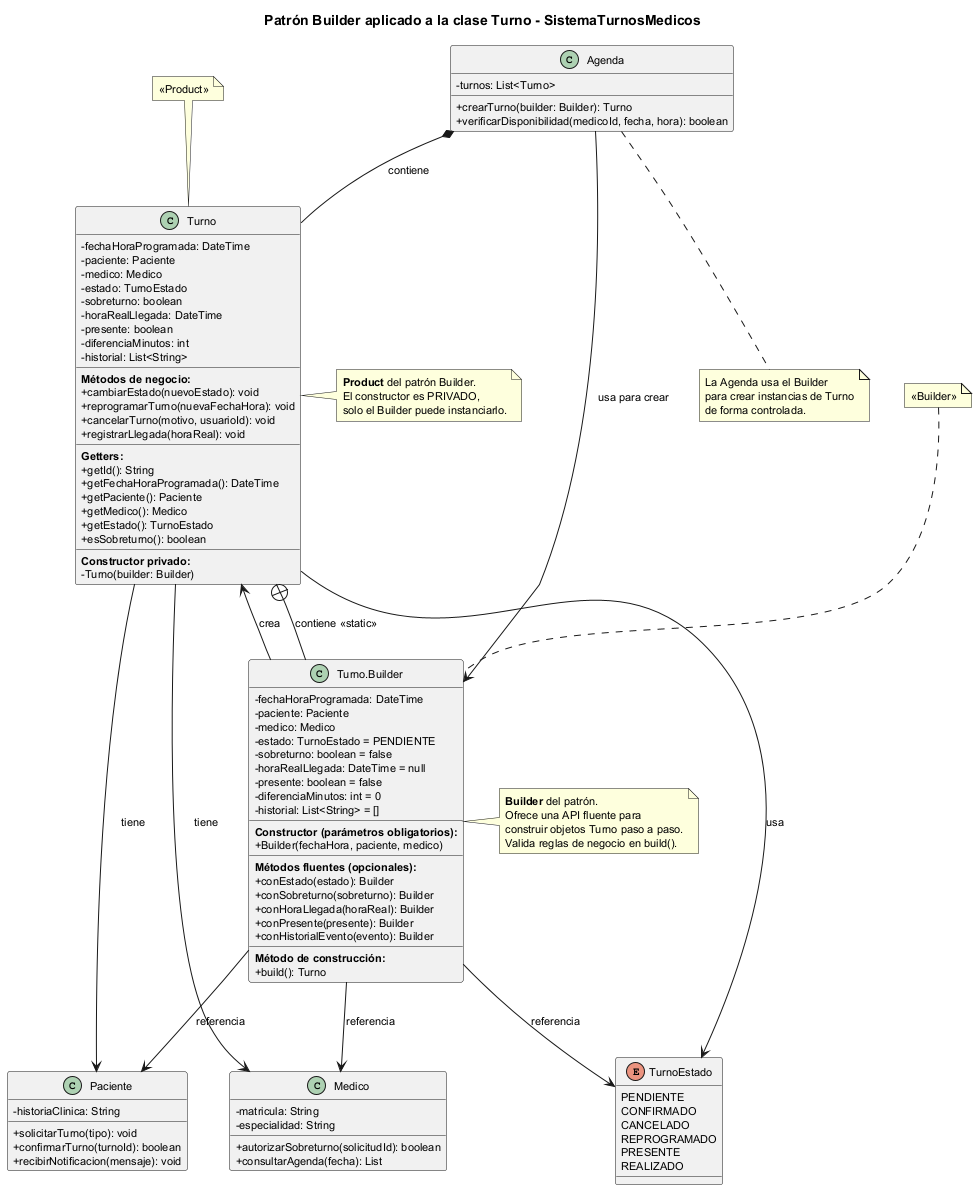

The diagram above was rendered by PlantUML. Its source (embedded in the PNG):
@startuml 01-patron-creacional-builder
title Patrón Builder aplicado a la clase Turno - SistemaTurnosMedicos

' Estilos
skinparam classAttributeIconSize 0
skinparam classFontSize 12
skinparam defaultFontSize 11

' Enumeración TurnoEstado
enum TurnoEstado {
  PENDIENTE
  CONFIRMADO
  CANCELADO
  REPROGRAMADO
  PRESENTE
  REALIZADO
}

' Clase Turno (Product)
class Turno {
  - fechaHoraProgramada: DateTime
  - paciente: Paciente
  - medico: Medico
  - estado: TurnoEstado
  - sobreturno: boolean
  - horaRealLlegada: DateTime
  - presente: boolean
  - diferenciaMinutos: int
  - historial: List<String>
  __
  **Métodos de negocio:**
  + cambiarEstado(nuevoEstado): void
  + reprogramarTurno(nuevaFechaHora): void
  + cancelarTurno(motivo, usuarioId): void
  + registrarLlegada(horaReal): void
  __
  **Getters:**
  + getId(): String
  + getFechaHoraProgramada(): DateTime
  + getPaciente(): Paciente
  + getMedico(): Medico
  + getEstado(): TurnoEstado
  + esSobreturno(): boolean
  __
  **Constructor privado:**
  - Turno(builder: Builder)
}

' Clase Builder (clase interna estática)
class "Turno.Builder" as Builder {
  - fechaHoraProgramada: DateTime
  - paciente: Paciente
  - medico: Medico
  - estado: TurnoEstado = PENDIENTE
  - sobreturno: boolean = false
  - horaRealLlegada: DateTime = null
  - presente: boolean = false
  - diferenciaMinutos: int = 0
  - historial: List<String> = []
  __
  **Constructor (parámetros obligatorios):**
  + Builder(fechaHora, paciente, medico)
  __
  **Métodos fluentes (opcionales):**
  + conEstado(estado): Builder
  + conSobreturno(sobreturno): Builder
  + conHoraLlegada(horaReal): Builder
  + conPresente(presente): Builder
  + conHistorialEvento(evento): Builder
  __
  **Método de construcción:**
  + build(): Turno
}

' Clases colaboradoras
class Paciente {
  - historiaClinica: String
  + solicitarTurno(tipo): void
  + confirmarTurno(turnoId): boolean
  + recibirNotificacion(mensaje): void
}

class Medico {
  - matricula: String
  - especialidad: String
  + autorizarSobreturno(solicitudId): boolean
  + consultarAgenda(fecha): List
}

class Agenda {
  - turnos: List<Turno>
  + crearTurno(builder: Builder): Turno
  + verificarDisponibilidad(medicoId, fecha, hora): boolean
}

' Relaciones
Turno +-- Builder : contiene <<static>>
Turno --> TurnoEstado : usa
Turno --> Paciente : tiene
Turno --> Medico : tiene
Builder --> Turno : crea
Builder --> Paciente : referencia
Builder --> Medico : referencia
Builder --> TurnoEstado : referencia
Agenda --> Builder : usa para crear
Agenda *-- Turno : contiene

' Notas explicativas
note right of Turno
  **Product** del patrón Builder.
  El constructor es PRIVADO,
  solo el Builder puede instanciarlo.
end note

note right of Builder
  **Builder** del patrón.
  Ofrece una API fluente para
  construir objetos Turno paso a paso.
  Valida reglas de negocio en build().
end note

note bottom of Agenda
  La Agenda usa el Builder
  para crear instancias de Turno
  de forma controlada.
end note

note top of Turno
  << Product >>
end note

note top of Builder
  << Builder >>
end note

@enduml